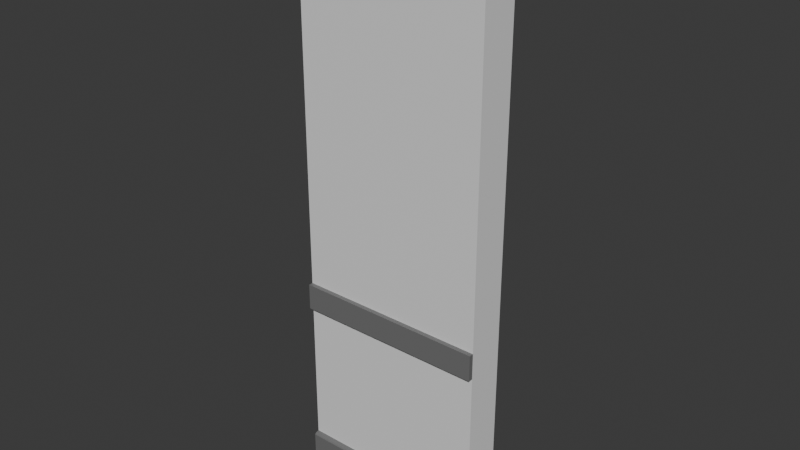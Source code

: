 # Source: WandMitLeiste1_4.blend  (saved by Blender 4.0.36; exported with 4.5.12 LTS)
import bpy
from mathutils import Matrix  # noqa: F401  (used for matrix-valued properties, if any)

bpy.ops.wm.read_factory_settings(use_empty=True)
scene = bpy.context.scene
scene.name = 'Scene'

# ---- collections
col_collection = bpy.data.collections.new('Collection'); scene.collection.children.link(col_collection)

# ---- materials (node trees are filled in below, after node groups)
mat_aussen = bpy.data.materials.new('Aussen')
mat_aussen.alpha_threshold = 0.0
mat_aussen.use_transparent_shadow = False
mat_aussen.roughness = 0.5
mat_aussen.line_color = (0.0, 0.0, 0.0, 1.0)
mat_innen = bpy.data.materials.new('Innen')
mat_innen.use_transparent_shadow = False
mat_graue_leiste = bpy.data.materials.new('Graue Leiste')
mat_graue_leiste.use_transparent_shadow = False

# ---- material node trees
mat_aussen.use_nodes = True; mat_aussen.node_tree.nodes.clear()
_N = mat_aussen.node_tree.nodes; _L = mat_aussen.node_tree.links
n0 = _N.new('ShaderNodeOutputMaterial'); n0.name = 'Material Output'; n0.location = (300, 300)
n1 = _N.new('ShaderNodeBsdfPrincipled'); n1.name = 'Principled BSDF'; n1.location = (10, 300)
n1.inputs[0].default_value = (0.1235, 0.0, 0.002298, 1.0)
n1.inputs[3].default_value = 1.45
_L.new(n1.outputs[0], n0.inputs[0])
n0.is_active_output = True
mat_innen.use_nodes = True; mat_innen.node_tree.nodes.clear()
_N = mat_innen.node_tree.nodes; _L = mat_innen.node_tree.links
n0 = _N.new('ShaderNodeBsdfPrincipled'); n0.name = 'Principled BSDF'; n0.location = (10, 300)
n0.inputs[3].default_value = 1.45
n1 = _N.new('ShaderNodeOutputMaterial'); n1.name = 'Material Output'; n1.location = (300, 300)
_L.new(n0.outputs[0], n1.inputs[0])
n1.is_active_output = True
mat_graue_leiste.use_nodes = True; mat_graue_leiste.node_tree.nodes.clear()
_N = mat_graue_leiste.node_tree.nodes; _L = mat_graue_leiste.node_tree.links
n0 = _N.new('ShaderNodeBsdfPrincipled'); n0.name = 'Principled BSDF'; n0.location = (10, 300)
n0.inputs[0].default_value = (0.1697, 0.1697, 0.1697, 1.0)
n0.inputs[3].default_value = 1.45
n1 = _N.new('ShaderNodeOutputMaterial'); n1.name = 'Material Output'; n1.location = (300, 300)
_L.new(n0.outputs[0], n1.inputs[0])
n1.is_active_output = True

# ---- world
world_world = bpy.data.worlds.new('World'); scene.world = world_world
world_world.use_nodes = True; world_world.node_tree.nodes.clear()
_N = world_world.node_tree.nodes; _L = world_world.node_tree.links
n0 = _N.new('ShaderNodeOutputWorld'); n0.name = 'World Output'; n0.location = (300, 300)
n1 = _N.new('ShaderNodeBackground'); n1.name = 'Background'; n1.location = (10, 300)
n1.inputs[0].default_value = (0.05088, 0.05088, 0.05088, 1.0)
_L.new(n1.outputs[0], n0.inputs[0])
n0.is_active_output = True
world_world.color = (0.05088, 0.05088, 0.05088)
world_world.use_sun_shadow = False
world_world.sun_shadow_jitter_overblur = 0.0

# ---- meshes
me_cube = bpy.data.meshes.new('Cube')
me_cube.from_pydata([(1.042, -2.98e-08, 2.999), (1.042, -2.98e-08, 0.0), (1.042, -1.0, 2.999), (1.042, -1.0, 0.0), (0.0, -2.98e-08, 2.999), (0.0, -2.98e-08, 0.0), (0.0, -1.0, 2.999), (0.0, -1.0, 0.0), (1.042, -1.0, 2.235e-08), (1.042, -1.135, 2.235e-08), (0.0, -1.0, -2.235e-08), (0.0, -1.135, -2.235e-08), (1.042, -1.0, 0.1257), (1.042, -1.113, 0.1201), (0.0, -1.0, 0.1257), (0.0002132, -1.113, 0.1201), (1.042, -1.0, 0.9055), (1.042, -1.12, 0.9055), (0.0, -1.0, 0.9055), (0.0, -1.12, 0.9055), (1.042, -1.0, 1.043), (1.042, -1.12, 1.043), (0.0, -1.0, 1.043), (0.0, -1.12, 1.043), (0.0, -1.0, 0.06287), (1.042, -1.0, 0.06287), (1.042, -1.0, 0.0943), (0.0, -1.0, 0.0943), (-0.0004172, -1.135, 0.1136), (1.042, -1.0, 0.11), (0.0, -1.0, 0.11), (1.041, -1.135, 0.1136), (1.042, -1.067, 2.235e-08), (0.0, -1.067, -2.235e-08), (0.0001111, -1.06, 0.1242), (1.042, -1.06, 0.1242)], [], [(0, 4, 6, 2), (3, 2, 6, 7), (7, 6, 4, 5), (5, 1, 3, 7), (1, 0, 2, 3), (5, 4, 0, 1), (34, 15, 13, 35), (11, 9, 31, 28), (16, 17, 19, 18), (22, 23, 21, 20), (23, 19, 17, 21), (32, 9, 11, 33, 10, 8), (15, 28, 31, 13), (14, 34, 35, 12), (10, 33, 11, 28, 15, 34, 14, 30, 27, 24), (32, 8, 25, 26, 29, 12, 35, 13, 31, 9), (16, 20, 21, 17), (18, 19, 23, 22)])
me_cube.polygons.foreach_set('material_index', [1, 1, 1, 1, 1, 0, 2, 2, 2, 2, 2, 2, 2, 2, 2, 2, 2, 2])
_uv = me_cube.uv_layers.new(name='UVMap')
_uv.uv.foreach_set('vector', [0.8856, 0.2288, 0.9999, 0.2288, 0.9999, 0.3431, 0.8856, 0.3431, 0.7712, 0.3431, 0.8856, 0.3431, 0.8856, 0.4574, 0.7712, 0.4574, 0.7712, 0.0001482, 0.8856, 0.0001482, 0.8856, 0.1144, 0.7712, 0.1144, 0.6569, 0.2288, 0.7712, 0.2288, 0.7712, 0.3431, 0.6569, 0.3431, 0.7712, 0.2288, 0.8856, 0.2288, 0.8856, 0.3431, 0.7712, 0.3431, 0.7712, 0.1144, 0.8856, 0.1144, 0.8856, 0.2288, 0.7712, 0.2288, 0.2799, 0.8983, 0.234, 0.8982, 0.234, 0.0001482, 0.2799, 0.0002363, 0.1162, 0.8984, 0.1162, 0.0003321, 0.2142, 0.0006917, 0.2142, 0.8988, 0.6567, 0.8982, 0.5533, 0.8982, 0.5533, 0.0001481, 0.6567, 0.0001481, 0.3316, 0.0001482, 0.435, 0.0001481, 0.435, 0.8982, 0.3316, 0.8982, 0.435, 0.0001481, 0.5533, 0.0001481, 0.5533, 0.8982, 0.435, 0.8982, 0.0582, 0.0003321, 0.1162, 0.0003321, 0.1162, 0.8984, 0.0582, 0.8984, 0.0001482, 0.8984, 0.0001482, 0.0003321, 0.234, 0.8982, 0.2142, 0.8988, 0.2142, 0.0006917, 0.234, 0.0001482, 0.3313, 0.8984, 0.2799, 0.8983, 0.2799, 0.0002363, 0.3313, 0.0003321, 0.0001482, 0.8984, 0.0582, 0.8984, 0.1162, 0.8984, 0.2142, 0.8988, 0.234, 0.8982, 0.2799, 0.8983, 0.3313, 0.8984, 0.0, 0.0, 0.0, 0.0, 0.0, 0.0, 0.0582, 0.0003321, 0.0001482, 0.0003321, 0.0, 0.0, 0.0, 0.0, 0.0, 0.0, 0.3313, 0.0003321, 0.2799, 0.0002363, 0.234, 0.0001482, 0.2142, 0.0006917, 0.1162, 0.0003321, 0.6567, 0.8982, 0.3316, 0.8982, 0.435, 0.8982, 0.5533, 0.8982, 0.6567, 0.0001481, 0.5533, 0.0001481, 0.435, 0.0001481, 0.3316, 0.0001482])
me_cube.materials.append(mat_aussen)
me_cube.materials.append(mat_innen)
me_cube.materials.append(mat_graue_leiste)
me_cube.use_mirror_vertex_groups = False
me_cube.update()

# ---- objects
ob_wand_1___4 = bpy.data.objects.new('Wand 1 * 4', me_cube)

# ---- transforms, parenting, visibility, modifiers, constraints
ob_wand_1___4.location = (0.0, 0.0, 0.0)
ob_wand_1___4.scale = (0.96, 0.2, 1.0)
ob_wand_1___4.lock_rotations_4d = False
ob_wand_1___4.empty_display_type = 'ARROWS'
ob_wand_1___4.lineart.crease_threshold = 0.0

# ---- collection membership
col_collection.objects.link(ob_wand_1___4)

# ---- scene / render settings (as saved in the file)
scene.frame_start = 1; scene.frame_end = 250; scene.frame_set(1)
scene.render.engine = 'BLENDER_EEVEE_NEXT'
scene.cycles.sampling_pattern = 'TABULATED_SOBOL'
bpy.context.view_layer.update()

# ---- added for rendering (the .blend has no active camera and no usable light): camera, sun
cam_auto = bpy.data.cameras.new('AutoCamera')
cam_auto.lens = 50.0
cam_auto.sensor_width = 36.0
cam_auto.clip_end = 1000.0
ob_auto_camera = bpy.data.objects.new('AutoCamera', cam_auto)
scene.collection.objects.link(ob_auto_camera)
ob_auto_camera.location = (3.43293, -3.63311, 3.84614)
ob_auto_camera.rotation_euler = (1.09748, -7.21219e-08, 0.694738)
scene.camera = ob_auto_camera
light_auto_sun = bpy.data.lights.new('AutoSun', 'SUN')
light_auto_sun.energy = 3.0
light_auto_sun.angle = 0.0523599
ob_auto_sun = bpy.data.objects.new('AutoSun', light_auto_sun)
scene.collection.objects.link(ob_auto_sun)
ob_auto_sun.rotation_euler = (0.872665, 0.174533, 0.523599)
bpy.context.view_layer.update()
